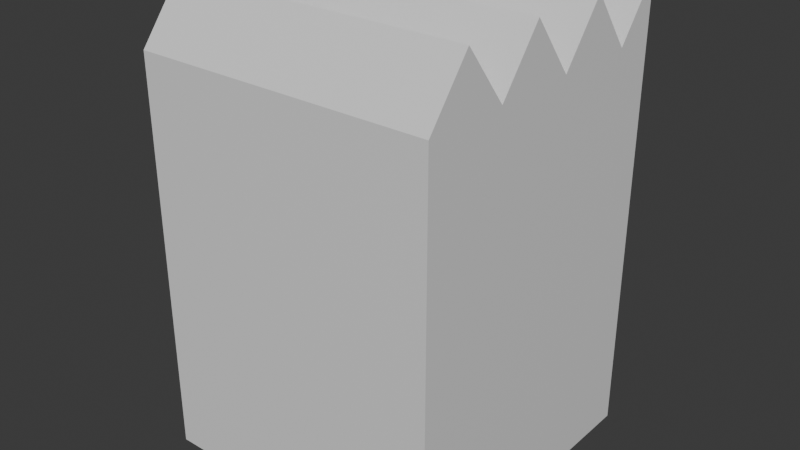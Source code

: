# Source: factory.blend  (saved by Blender 4.2.66; exported with 4.5.12 LTS)
import bpy
from mathutils import Matrix  # noqa: F401  (used for matrix-valued properties, if any)

bpy.ops.wm.read_factory_settings(use_empty=True)
scene = bpy.context.scene
scene.name = 'Scene'

# ---- collections
col_collection = bpy.data.collections.new('Collection'); scene.collection.children.link(col_collection)

# ---- materials (node trees are filled in below, after node groups)
mat_material = bpy.data.materials.new('Material')
mat_material.alpha_threshold = 0.0
mat_material.use_transparent_shadow = False
mat_material.roughness = 0.5
mat_material.line_color = (0.0, 0.0, 0.0, 1.0)

# ---- material node trees
mat_material.use_nodes = True; mat_material.node_tree.nodes.clear()
_N = mat_material.node_tree.nodes; _L = mat_material.node_tree.links
n0 = _N.new('ShaderNodeOutputMaterial'); n0.name = 'Material Output'; n0.location = (300, 300)
n1 = _N.new('ShaderNodeBsdfPrincipled'); n1.name = 'Principled BSDF'; n1.location = (10, 300)
n1.inputs[3].default_value = 1.45
_L.new(n1.outputs[0], n0.inputs[0])
n0.is_active_output = True

# ---- world
world_world = bpy.data.worlds.new('World'); scene.world = world_world
world_world.use_nodes = True; world_world.node_tree.nodes.clear()
_N = world_world.node_tree.nodes; _L = world_world.node_tree.links
n0 = _N.new('ShaderNodeOutputWorld'); n0.name = 'World Output'; n0.location = (300, 300)
n1 = _N.new('ShaderNodeBackground'); n1.name = 'Background'; n1.location = (10, 300)
n1.inputs[0].default_value = (0.05088, 0.05088, 0.05088, 1.0)
_L.new(n1.outputs[0], n0.inputs[0])
n0.is_active_output = True
world_world.color = (0.05088, 0.05088, 0.05088)
world_world.sun_shadow_jitter_overblur = 0.0

# ---- meshes
me_cube = bpy.data.meshes.new('Cube')
me_cube.from_pydata([(1.0, 1.0, 1.874), (1.0, 1.0, 0.0), (1.0, -1.0, 1.644), (1.0, -1.0, 0.0), (-1.0, 1.0, 1.874), (-1.0, 1.0, 0.0), (-1.0, -1.0, 1.644), (-1.0, -1.0, 0.0), (1.0, 0.7143, 1.644), (1.0, 0.4286, 1.873), (1.0, 0.1429, 1.644), (1.0, -0.1429, 1.873), (1.0, -0.4286, 1.644), (1.0, -0.7143, 1.873), (-1.0, -0.7143, 1.873), (-1.0, -0.4286, 1.644), (-1.0, -0.1429, 1.873), (-1.0, 0.1429, 1.644), (-1.0, 0.4286, 1.873), (-1.0, 0.7143, 1.644)], [], [(13, 14, 6, 2), (3, 2, 6, 7), (7, 6, 14, 15, 16, 17, 18, 19, 4, 5), (5, 1, 3, 7), (1, 0, 8, 9, 10, 11, 12, 13, 2, 3), (5, 4, 0, 1), (0, 4, 19, 8), (8, 19, 18, 9), (9, 18, 17, 10), (10, 17, 16, 11), (11, 16, 15, 12), (12, 15, 14, 13)])
_uv = me_cube.uv_layers.new(name='UVMap')
_uv.uv.foreach_set('vector', [0.625, 0.7143, 0.875, 0.7143, 0.875, 0.75, 0.625, 0.75, 0.375, 0.75, 0.625, 0.75, 0.625, 1.0, 0.375, 1.0, 0.375, 0.0, 0.625, 0.0, 0.625, 0.03571, 0.625, 0.07143, 0.625, 0.1071, 0.625, 0.1429, 0.625, 0.1786, 0.625, 0.2143, 0.625, 0.25, 0.375, 0.25, 0.125, 0.5, 0.375, 0.5, 0.375, 0.75, 0.125, 0.75, 0.375, 0.5, 0.625, 0.5, 0.625, 0.5357, 0.625, 0.5714, 0.625, 0.6071, 0.625, 0.6429, 0.625, 0.6786, 0.625, 0.7143, 0.625, 0.75, 0.375, 0.75, 0.375, 0.25, 0.625, 0.25, 0.625, 0.5, 0.375, 0.5, 0.625, 0.5, 0.875, 0.5, 0.875, 0.5357, 0.625, 0.5357, 0.625, 0.5357, 0.875, 0.5357, 0.875, 0.5714, 0.625, 0.5714, 0.625, 0.5714, 0.875, 0.5714, 0.875, 0.6071, 0.625, 0.6071, 0.625, 0.6071, 0.875, 0.6071, 0.875, 0.6429, 0.625, 0.6429, 0.625, 0.6429, 0.875, 0.6429, 0.875, 0.6786, 0.625, 0.6786, 0.625, 0.6786, 0.875, 0.6786, 0.875, 0.7143, 0.625, 0.7143])
me_cube.materials.append(mat_material)
me_cube.use_mirror_vertex_groups = False
me_cube.update()

# ---- objects
ob_cube = bpy.data.objects.new('Cube', me_cube)

# ---- transforms, parenting, visibility, modifiers, constraints
ob_cube.location = (0.0, 0.0, 0.0)
ob_cube.scale = (0.75, 0.75, 1.216)
ob_cube.lock_rotations_4d = False
ob_cube.empty_display_type = 'ARROWS'
ob_cube.lineart.crease_threshold = 0.0

# ---- collection membership
col_collection.objects.link(ob_cube)

# ---- scene / render settings (as saved in the file)
scene.frame_start = 1; scene.frame_end = 250; scene.frame_set(1)
scene.render.engine = 'BLENDER_EEVEE_NEXT'
bpy.context.view_layer.update()

# ---- added for rendering (the .blend has no active camera and no usable light): camera, sun
cam_auto = bpy.data.cameras.new('AutoCamera')
cam_auto.lens = 50.0
cam_auto.sensor_width = 36.0
cam_auto.clip_end = 1000.0
ob_auto_camera = bpy.data.objects.new('AutoCamera', cam_auto)
scene.collection.objects.link(ob_auto_camera)
ob_auto_camera.location = (2.88078, -3.45694, 3.4442)
ob_auto_camera.rotation_euler = (1.09748, -7.21219e-08, 0.694738)
scene.camera = ob_auto_camera
light_auto_sun = bpy.data.lights.new('AutoSun', 'SUN')
light_auto_sun.energy = 3.0
light_auto_sun.angle = 0.0523599
ob_auto_sun = bpy.data.objects.new('AutoSun', light_auto_sun)
scene.collection.objects.link(ob_auto_sun)
ob_auto_sun.rotation_euler = (0.872665, 0.174533, 0.523599)
bpy.context.view_layer.update()
